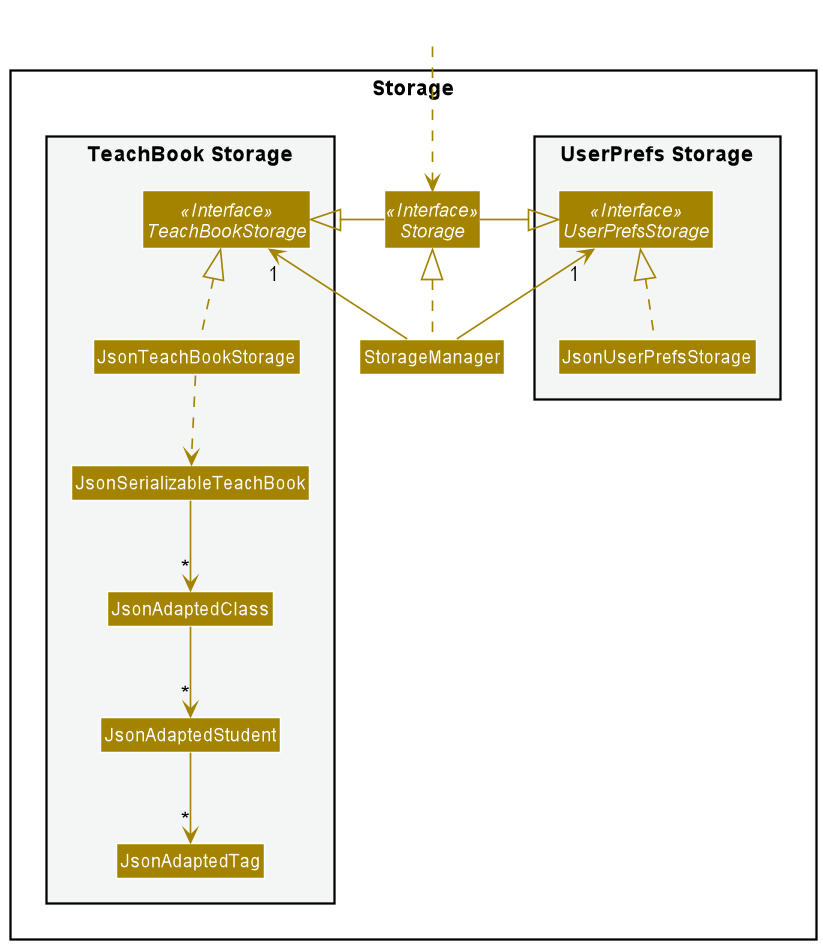

The diagram above was rendered by PlantUML. Its source (embedded in the PNG):
@startuml
!include style.puml
skinparam arrowThickness 1.1
skinparam arrowColor STORAGE_COLOR
skinparam classBackgroundColor STORAGE_COLOR

package Storage{

package "UserPrefs Storage" #F4F6F6{
Interface UserPrefsStorage <<Interface>>
Class JsonUserPrefsStorage
}

Interface Storage <<Interface>>
Class StorageManager

package "TeachBook Storage" #F4F6F6{
Interface TeachBookStorage <<Interface>>
Class JsonTeachBookStorage
Class JsonSerializableTeachBook
Class JsonAdaptedClass
Class JsonAdaptedStudent
Class JsonAdaptedTag
}

}

Class HiddenOutside #FFFFFF
HiddenOutside ..> Storage

StorageManager .up.|> Storage
StorageManager -up-> "1" UserPrefsStorage
StorageManager -up-> "1" TeachBookStorage

Storage -left-|> UserPrefsStorage
Storage -right-|> TeachBookStorage

JsonUserPrefsStorage .up.|> UserPrefsStorage
JsonTeachBookStorage .up.|> TeachBookStorage
JsonTeachBookStorage ..> JsonSerializableTeachBook
JsonSerializableTeachBook --> "*" JsonAdaptedClass
JsonAdaptedClass --> "*" JsonAdaptedStudent
JsonAdaptedStudent --> "*" JsonAdaptedTag

@enduml